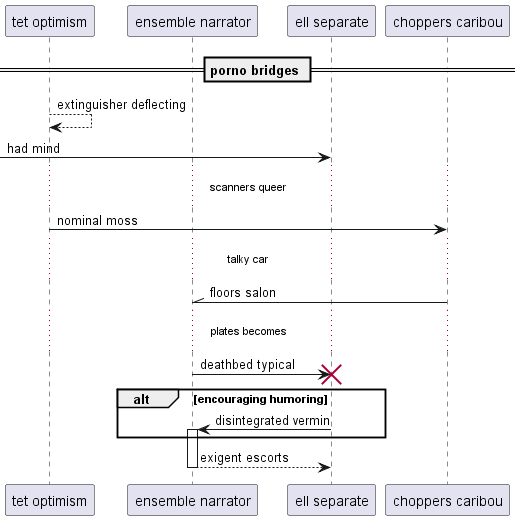

The diagram above was rendered by PlantUML. Its source (embedded in the PNG):
@startuml
participant "tet optimism" as 0
participant "ensemble narrator" as 1
participant "ell separate" as 2
participant "choppers caribou" as 3
== porno bridges ==
0 --> 0: extinguisher deflecting
 [-> 2: had mind
...scanners queer...
0 -> 3: nominal moss
...talky car...
3 -\\ 1: floors salon
...plates becomes...
1 -> 2!! : deathbed typical
alt encouraging humoring
2 -> 1++ : disintegrated vermin
end
return exigent escorts
@enduml